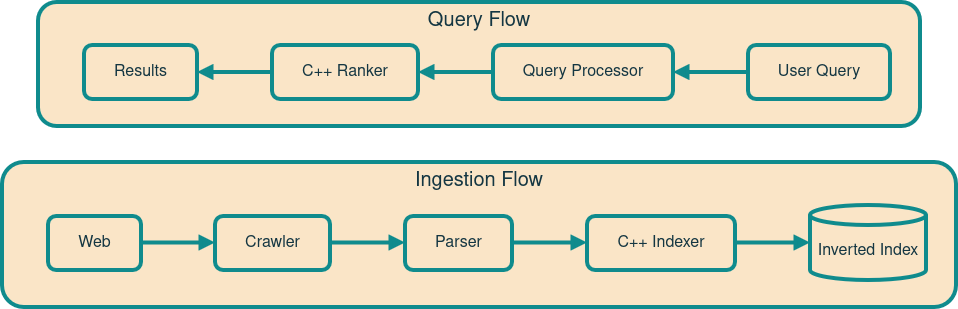

The diagram above was exported from draw.io. Its source (the exported page's mxGraphModel, read from the mxfile embedded in the PNG):
<mxGraphModel dx="776" dy="774" grid="1" gridSize="10" guides="1" tooltips="1" connect="1" arrows="1" fold="1" page="1" pageScale="1" pageWidth="850" pageHeight="1100" math="0" shadow="0">
  <root>
    <mxCell id="0" />
    <mxCell id="1" parent="0" />
    <mxCell id="ZM2CNW4yqZyGszZnna4r-1" parent="1" style="whiteSpace=wrap;strokeWidth=4;verticalAlign=top;fillColor=#FAE5C7;strokeColor=light-dark(#0F8B8D,#33FFFF);fontSize=20;rounded=1;labelBackgroundColor=none;fontColor=#143642;fontFamily=Helvetica;" value="Query Flow" vertex="1">
      <mxGeometry height="124" width="882" x="126" y="60" as="geometry" />
    </mxCell>
    <mxCell id="ZM2CNW4yqZyGszZnna4r-2" parent="ZM2CNW4yqZyGszZnna4r-1" style="whiteSpace=wrap;strokeWidth=4;fillColor=#FAE5C7;strokeColor=light-dark(#0F8B8D,#33FFFF);fontSize=16;rounded=1;labelBackgroundColor=none;fontColor=#143642;fontFamily=Helvetica;" value="User Query" vertex="1">
      <mxGeometry height="54" width="142" x="710" y="43" as="geometry" />
    </mxCell>
    <mxCell id="ZM2CNW4yqZyGszZnna4r-3" parent="ZM2CNW4yqZyGszZnna4r-1" style="whiteSpace=wrap;strokeWidth=4;fillColor=#FAE5C7;strokeColor=light-dark(#0F8B8D,#33FFFF);fontSize=16;rounded=1;labelBackgroundColor=none;fontColor=#143642;fontFamily=Helvetica;" value="Query Processor" vertex="1">
      <mxGeometry height="54" width="180" x="455" y="43" as="geometry" />
    </mxCell>
    <mxCell id="ZM2CNW4yqZyGszZnna4r-4" parent="ZM2CNW4yqZyGszZnna4r-1" style="whiteSpace=wrap;strokeWidth=4;fillColor=#FAE5C7;strokeColor=light-dark(#0F8B8D,#33FFFF);fontSize=16;rounded=1;labelBackgroundColor=none;fontColor=#143642;fontFamily=Helvetica;" value="C++ Ranker" vertex="1">
      <mxGeometry height="54" width="146" x="234" y="43" as="geometry" />
    </mxCell>
    <mxCell id="ZM2CNW4yqZyGszZnna4r-5" parent="ZM2CNW4yqZyGszZnna4r-1" style="whiteSpace=wrap;strokeWidth=4;fillColor=#FAE5C7;strokeColor=light-dark(#0F8B8D,#33FFFF);fontSize=16;rounded=1;labelBackgroundColor=none;fontColor=#143642;fontFamily=Helvetica;" value="Results" vertex="1">
      <mxGeometry height="54" width="113" x="46" y="43" as="geometry" />
    </mxCell>
    <mxCell id="ZM2CNW4yqZyGszZnna4r-6" edge="1" parent="ZM2CNW4yqZyGszZnna4r-1" source="ZM2CNW4yqZyGszZnna4r-2" style="curved=1;startArrow=none;endArrow=block;exitX=0;exitY=0.5;entryX=1;entryY=0.5;rounded=1;fontSize=16;fillColor=#FAE5C7;strokeColor=light-dark(#0F8B8D,#33FFFF);strokeWidth=4;labelBackgroundColor=none;fontColor=default;fontFamily=Helvetica;" target="ZM2CNW4yqZyGszZnna4r-3" value="">
      <mxGeometry relative="1" as="geometry">
        <Array as="points" />
      </mxGeometry>
    </mxCell>
    <mxCell id="ZM2CNW4yqZyGszZnna4r-7" edge="1" parent="ZM2CNW4yqZyGszZnna4r-1" source="ZM2CNW4yqZyGszZnna4r-3" style="curved=1;startArrow=none;endArrow=block;exitX=0;exitY=0.5;entryX=1;entryY=0.5;rounded=1;fontSize=16;fillColor=#FAE5C7;strokeColor=light-dark(#0F8B8D,#33FFFF);strokeWidth=4;labelBackgroundColor=none;fontColor=default;fontFamily=Helvetica;" target="ZM2CNW4yqZyGszZnna4r-4" value="">
      <mxGeometry relative="1" as="geometry">
        <Array as="points" />
      </mxGeometry>
    </mxCell>
    <mxCell id="ZM2CNW4yqZyGszZnna4r-8" edge="1" parent="ZM2CNW4yqZyGszZnna4r-1" source="ZM2CNW4yqZyGszZnna4r-4" style="curved=1;startArrow=none;endArrow=block;exitX=0;exitY=0.5;entryX=1;entryY=0.5;rounded=1;fontSize=16;fillColor=#FAE5C7;strokeColor=light-dark(#0F8B8D,#33FFFF);strokeWidth=4;labelBackgroundColor=none;fontColor=default;fontFamily=Helvetica;" target="ZM2CNW4yqZyGszZnna4r-5" value="">
      <mxGeometry relative="1" as="geometry">
        <Array as="points" />
      </mxGeometry>
    </mxCell>
    <mxCell id="ZM2CNW4yqZyGszZnna4r-9" parent="1" style="whiteSpace=wrap;strokeWidth=4;verticalAlign=top;fillColor=#FAE5C7;strokeColor=light-dark(#0F8B8D,#33FFFF);fontSize=20;rounded=1;labelBackgroundColor=none;fontColor=#143642;fontFamily=Helvetica;" value="Ingestion Flow" vertex="1">
      <mxGeometry height="145" width="954" x="90" y="220" as="geometry" />
    </mxCell>
    <mxCell id="ZM2CNW4yqZyGszZnna4r-10" parent="ZM2CNW4yqZyGszZnna4r-9" style="whiteSpace=wrap;strokeWidth=4;fillColor=#FAE5C7;strokeColor=light-dark(#0F8B8D,#33FFFF);fontSize=16;rounded=1;labelBackgroundColor=none;fontColor=#143642;fontFamily=Helvetica;" value="Web" vertex="1">
      <mxGeometry height="54" width="93" x="46" y="54" as="geometry" />
    </mxCell>
    <mxCell id="ZM2CNW4yqZyGszZnna4r-11" parent="ZM2CNW4yqZyGszZnna4r-9" style="whiteSpace=wrap;strokeWidth=4;fillColor=#FAE5C7;strokeColor=light-dark(#0F8B8D,#33FFFF);fontSize=16;rounded=1;labelBackgroundColor=none;fontColor=#143642;fontFamily=Helvetica;" value="Crawler" vertex="1">
      <mxGeometry height="54" width="115" x="213" y="54" as="geometry" />
    </mxCell>
    <mxCell id="ZM2CNW4yqZyGszZnna4r-12" parent="ZM2CNW4yqZyGszZnna4r-9" style="whiteSpace=wrap;strokeWidth=4;fillColor=#FAE5C7;strokeColor=light-dark(#0F8B8D,#33FFFF);fontSize=16;rounded=1;labelBackgroundColor=none;fontColor=#143642;fontFamily=Helvetica;" value="Parser" vertex="1">
      <mxGeometry height="54" width="107" x="403" y="54" as="geometry" />
    </mxCell>
    <mxCell id="ZM2CNW4yqZyGszZnna4r-13" parent="ZM2CNW4yqZyGszZnna4r-9" style="whiteSpace=wrap;strokeWidth=4;fillColor=#FAE5C7;strokeColor=light-dark(#0F8B8D,#33FFFF);fontSize=16;rounded=1;labelBackgroundColor=none;fontColor=#143642;fontFamily=Helvetica;" value="C++ Indexer" vertex="1">
      <mxGeometry height="54" width="148" x="585" y="54" as="geometry" />
    </mxCell>
    <mxCell id="ZM2CNW4yqZyGszZnna4r-14" parent="ZM2CNW4yqZyGszZnna4r-9" style="shape=cylinder3;boundedLbl=1;backgroundOutline=1;size=10;strokeWidth=4;whiteSpace=wrap;fillColor=#FAE5C7;strokeColor=light-dark(#0F8B8D,#33FFFF);fontSize=16;rounded=1;labelBackgroundColor=none;fontColor=#143642;fontFamily=Helvetica;" value="Inverted Index" vertex="1">
      <mxGeometry height="75" width="116" x="808" y="43" as="geometry" />
    </mxCell>
    <mxCell id="ZM2CNW4yqZyGszZnna4r-15" edge="1" parent="ZM2CNW4yqZyGszZnna4r-9" source="ZM2CNW4yqZyGszZnna4r-10" style="curved=1;startArrow=none;endArrow=block;exitX=0.99;exitY=0.49;entryX=0;entryY=0.49;rounded=1;fontSize=16;fillColor=#FAE5C7;strokeColor=light-dark(#0F8B8D,#33FFFF);strokeWidth=4;labelBackgroundColor=none;fontColor=default;fontFamily=Helvetica;" target="ZM2CNW4yqZyGszZnna4r-11" value="">
      <mxGeometry relative="1" as="geometry">
        <Array as="points" />
      </mxGeometry>
    </mxCell>
    <mxCell id="ZM2CNW4yqZyGszZnna4r-16" edge="1" parent="ZM2CNW4yqZyGszZnna4r-9" source="ZM2CNW4yqZyGszZnna4r-11" style="curved=1;startArrow=none;endArrow=block;exitX=1;exitY=0.49;entryX=0;entryY=0.49;rounded=1;fontSize=16;fillColor=#FAE5C7;strokeColor=light-dark(#0F8B8D,#33FFFF);strokeWidth=4;labelBackgroundColor=none;fontColor=default;fontFamily=Helvetica;" target="ZM2CNW4yqZyGszZnna4r-12" value="">
      <mxGeometry relative="1" as="geometry">
        <Array as="points" />
      </mxGeometry>
    </mxCell>
    <mxCell id="ZM2CNW4yqZyGszZnna4r-17" edge="1" parent="ZM2CNW4yqZyGszZnna4r-9" source="ZM2CNW4yqZyGszZnna4r-12" style="curved=1;startArrow=none;endArrow=block;exitX=1;exitY=0.49;entryX=0;entryY=0.49;rounded=1;fontSize=16;fillColor=#FAE5C7;strokeColor=light-dark(#0F8B8D,#33FFFF);strokeWidth=4;labelBackgroundColor=none;fontColor=default;fontFamily=Helvetica;" target="ZM2CNW4yqZyGszZnna4r-13" value="">
      <mxGeometry relative="1" as="geometry">
        <Array as="points" />
      </mxGeometry>
    </mxCell>
    <mxCell id="ZM2CNW4yqZyGszZnna4r-18" edge="1" parent="ZM2CNW4yqZyGszZnna4r-9" source="ZM2CNW4yqZyGszZnna4r-13" style="curved=1;startArrow=none;endArrow=block;exitX=1;exitY=0.49;entryX=0;entryY=0.5;rounded=1;fontSize=16;fillColor=#FAE5C7;strokeColor=light-dark(#0F8B8D,#33FFFF);strokeWidth=4;labelBackgroundColor=none;fontColor=default;fontFamily=Helvetica;" target="ZM2CNW4yqZyGszZnna4r-14" value="">
      <mxGeometry relative="1" as="geometry">
        <Array as="points" />
      </mxGeometry>
    </mxCell>
  </root>
</mxGraphModel>